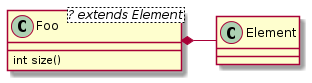

The diagram above was rendered by PlantUML. Its source (embedded in the PNG):
@startuml
class Foo<? extends Element> {
int size()
}
Foo *- Element
@enduml